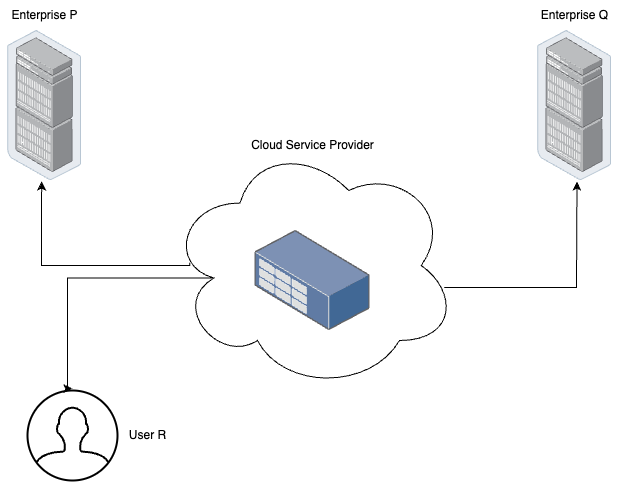

The diagram above was exported from draw.io. Its source (the exported page's mxGraphModel, read from the mxfile embedded in the PNG):
<mxGraphModel dx="1207" dy="666" grid="1" gridSize="10" guides="1" tooltips="1" connect="1" arrows="1" fold="1" page="1" pageScale="1" pageWidth="3300" pageHeight="4681" math="0" shadow="0">
  <root>
    <mxCell id="0" />
    <mxCell id="1" parent="0" />
    <mxCell id="W__U002cXXjanr2gjhHT-66" value="" style="ellipse;shape=cloud;whiteSpace=wrap;html=1;" vertex="1" parent="1">
      <mxGeometry x="660" y="200" width="290" height="250" as="geometry" />
    </mxCell>
    <mxCell id="W__U002cXXjanr2gjhHT-67" value="Cloud Service Provider" style="text;html=1;align=center;verticalAlign=middle;resizable=0;points=[];autosize=1;strokeColor=none;fillColor=none;" vertex="1" parent="1">
      <mxGeometry x="730" y="190" width="150" height="30" as="geometry" />
    </mxCell>
    <mxCell id="W__U002cXXjanr2gjhHT-68" value="" style="image;points=[];aspect=fixed;html=1;align=center;shadow=0;dashed=0;image=img/lib/allied_telesis/storage/Datacenter_Server_Rack_Storage_Unit_Small.svg;" vertex="1" parent="1">
      <mxGeometry x="747.41" y="290" width="115.18" height="100" as="geometry" />
    </mxCell>
    <mxCell id="W__U002cXXjanr2gjhHT-69" value="" style="image;points=[];aspect=fixed;html=1;align=center;shadow=0;dashed=0;image=img/lib/allied_telesis/storage/Datacenter_Server_Rack_EoR.svg;" vertex="1" parent="1">
      <mxGeometry x="1030" y="90" width="74.22" height="150" as="geometry" />
    </mxCell>
    <mxCell id="W__U002cXXjanr2gjhHT-70" value="" style="image;points=[];aspect=fixed;html=1;align=center;shadow=0;dashed=0;image=img/lib/allied_telesis/storage/Datacenter_Server_Rack_EoR.svg;" vertex="1" parent="1">
      <mxGeometry x="500" y="90" width="74.22" height="150" as="geometry" />
    </mxCell>
    <mxCell id="W__U002cXXjanr2gjhHT-71" value="" style="endArrow=classic;html=1;rounded=0;exitX=0.954;exitY=0.588;exitDx=0;exitDy=0;exitPerimeter=0;entryX=0.532;entryY=1.007;entryDx=0;entryDy=0;entryPerimeter=0;" edge="1" parent="1" source="W__U002cXXjanr2gjhHT-66" target="W__U002cXXjanr2gjhHT-69">
      <mxGeometry width="50" height="50" relative="1" as="geometry">
        <mxPoint x="790" y="340" as="sourcePoint" />
        <mxPoint x="840" y="290" as="targetPoint" />
        <Array as="points">
          <mxPoint x="1069" y="347" />
        </Array>
      </mxGeometry>
    </mxCell>
    <mxCell id="W__U002cXXjanr2gjhHT-72" style="edgeStyle=orthogonalEdgeStyle;rounded=0;orthogonalLoop=1;jettySize=auto;html=1;entryX=0.46;entryY=1.007;entryDx=0;entryDy=0;entryPerimeter=0;exitX=0.077;exitY=0.489;exitDx=0;exitDy=0;exitPerimeter=0;" edge="1" parent="1" source="W__U002cXXjanr2gjhHT-66" target="W__U002cXXjanr2gjhHT-70">
      <mxGeometry relative="1" as="geometry">
        <Array as="points">
          <mxPoint x="682" y="325" />
          <mxPoint x="534" y="325" />
        </Array>
      </mxGeometry>
    </mxCell>
    <mxCell id="W__U002cXXjanr2gjhHT-73" value="Enterprise P" style="text;html=1;align=center;verticalAlign=middle;resizable=0;points=[];autosize=1;strokeColor=none;fillColor=none;" vertex="1" parent="1">
      <mxGeometry x="492.11" y="60" width="90" height="30" as="geometry" />
    </mxCell>
    <mxCell id="W__U002cXXjanr2gjhHT-74" value="Enterprise Q" style="text;html=1;align=center;verticalAlign=middle;resizable=0;points=[];autosize=1;strokeColor=none;fillColor=none;" vertex="1" parent="1">
      <mxGeometry x="1022.11" y="60" width="90" height="30" as="geometry" />
    </mxCell>
    <mxCell id="W__U002cXXjanr2gjhHT-75" value="" style="html=1;verticalLabelPosition=bottom;align=center;labelBackgroundColor=#ffffff;verticalAlign=top;strokeWidth=2;strokeColor=light-dark(#000000, #32a0ff);shadow=0;dashed=0;shape=mxgraph.ios7.icons.user;" vertex="1" parent="1">
      <mxGeometry x="520" y="450" width="90" height="90" as="geometry" />
    </mxCell>
    <mxCell id="W__U002cXXjanr2gjhHT-76" style="edgeStyle=orthogonalEdgeStyle;rounded=0;orthogonalLoop=1;jettySize=auto;html=1;exitX=0.16;exitY=0.55;exitDx=0;exitDy=0;exitPerimeter=0;entryX=0.497;entryY=-0.021;entryDx=0;entryDy=0;entryPerimeter=0;" edge="1" parent="1" source="W__U002cXXjanr2gjhHT-66" target="W__U002cXXjanr2gjhHT-75">
      <mxGeometry relative="1" as="geometry">
        <Array as="points">
          <mxPoint x="560" y="338" />
          <mxPoint x="560" y="448" />
        </Array>
      </mxGeometry>
    </mxCell>
    <mxCell id="W__U002cXXjanr2gjhHT-77" value="User R" style="text;html=1;align=center;verticalAlign=middle;resizable=0;points=[];autosize=1;strokeColor=none;fillColor=none;" vertex="1" parent="1">
      <mxGeometry x="610" y="480" width="60" height="30" as="geometry" />
    </mxCell>
  </root>
</mxGraphModel>